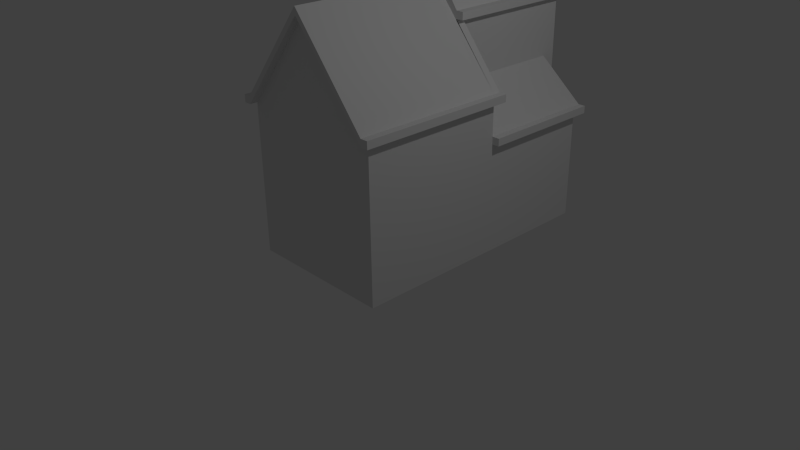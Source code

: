 # Source: maisonComplexe23.blend  (saved by Blender 2.76.0; exported with 4.5.12 LTS)
import bpy
from mathutils import Matrix  # noqa: F401  (used for matrix-valued properties, if any)

bpy.ops.wm.read_factory_settings(use_empty=True)
scene = bpy.context.scene
scene.name = 'Scene'

# ---- collections
col_collection_1 = bpy.data.collections.new('Collection 1'); scene.collection.children.link(col_collection_1)

# ---- materials (node trees are filled in below, after node groups)
mat_material = bpy.data.materials.new('Material')
mat_material.alpha_threshold = 0.0
mat_material.use_transparent_shadow = False
mat_material.roughness = 0.5
mat_material.line_color = (0.0, 0.0, 0.0, 1.0)

# ---- material node trees

# ---- world
world_world = bpy.data.worlds.new('World'); scene.world = world_world
world_world.color = (0.05088, 0.05088, 0.05088)
world_world.use_sun_shadow = False
world_world.sun_shadow_jitter_overblur = 0.0
world_world.cycles.sampling_method = 'MANUAL'
world_world.cycles.sample_map_resolution = 256

# ---- cameras
cam_camera = bpy.data.cameras.new('Camera')
cam_camera.clip_end = 100.0
cam_camera.lens = 35.0
cam_camera.sensor_width = 32.0
cam_camera.sensor_height = 18.0
cam_camera.ortho_scale = 7.314
cam_camera.dof.focus_distance = 0.0
cam_camera.dof.aperture_fstop = 128.0

# ---- lights
light_lamp = bpy.data.lights.new('Lamp', 'POINT')
light_lamp.transmission_factor = 0.0
light_lamp.cutoff_distance = 30.0
light_lamp.energy = 100.0
light_lamp.shadow_buffer_clip_start = 1.001
light_lamp.shadow_soft_size = 0.1
light_lamp.shadow_maximum_resolution = 0.006
light_lamp.use_absolute_resolution = True
light_lamp.cycles.use_multiple_importance_sampling = False

# ---- meshes
me_cube = bpy.data.meshes.new('Cube')
me_cube.from_pydata([(0.3691, 1.08, 0.01847), (1.0, -0.9066, 0.01847), (-1.0, -0.9066, 0.01847), (-1.0, 1.08, 0.01847), (0.3691, 1.08, 2.9), (1.0, -0.9066, 2.018), (-1.0, -0.9066, 2.018), (-1.0, 1.08, 2.018), (-5.364e-07, -0.9066, 3.231), (2.384e-07, 1.08, 3.231), (-0.3125, 3.0, 2.9), (-0.7556, 1.08, 0.01847), (-0.3125, 3.0, 0.01847), (-0.7556, 1.08, 2.297), (0.3691, 3.0, 0.01847), (-0.7556, 2.084, 0.01847), (0.3691, 3.0, 2.9), (-0.7556, 2.084, 2.297), (0.0283, 3.0, 3.387), (0.0283, 1.08, 3.387), (1.0, 1.08, 2.018), (1.0, 1.08, 0.01847), (0.3691, 1.08, 2.018), (0.3691, 3.0, 2.018), (1.0, 1.08, 1.484), (1.0, 2.7, 1.484), (1.0, 2.7, 0.01847), (0.3691, 2.7, 0.01847), (0.3691, 2.7, 2.018), (0.3691, 1.08, 2.782), (1.0, -0.9066, 2.118), (-1.0, -0.9066, 2.118), (-1.0, 1.08, 2.118), (-5.478e-07, -0.9066, 3.331), (2.271e-07, 1.08, 3.331), (1.0, 1.08, 2.118), (-0.7556, 1.08, 2.397), (-6.617e-07, -1.007, 3.231), (-1.0, -1.007, 2.018), (1.0, -1.007, 2.018), (-1.0, -1.007, 2.118), (-6.73e-07, -1.007, 3.331), (1.0, -1.007, 2.118), (-0.7556, 1.18, 2.297), (-1.0, 1.18, 2.018), (-0.7556, 1.18, 2.397), (-1.0, 1.18, 2.118), (0.3691, 1.18, 2.9), (1.0, 1.18, 2.018), (0.3691, 1.18, 2.782), (1.0, 1.18, 2.118), (1.1, -0.9066, 2.118), (1.1, -0.9066, 2.018), (1.1, 1.08, 2.118), (1.1, 1.08, 2.018), (-1.1, 1.08, 2.018), (-1.1, 1.08, 2.118), (-1.1, -1.007, 2.018), (-1.1, -1.007, 2.118), (-1.1, 1.08, 2.118), (-1.1, 1.08, 2.018), (-1.1, 1.18, 2.118), (-1.1, 1.18, 2.018), (1.1, -1.007, 2.018), (1.1, -1.007, 2.118), (1.1, 1.18, 2.118), (1.1, 1.18, 2.018), (-0.3114, 3.0, 3.0), (-0.7546, 2.084, 2.397), (0.02933, 3.0, 3.487), (0.02933, 1.08, 3.487), (-0.7546, 1.08, 2.397), (0.3701, 3.0, 3.0), (0.3701, 1.08, 3.0), (-0.8556, 2.084, 2.298), (-0.8546, 2.084, 2.398), (-0.8556, 1.08, 2.298), (-0.8546, 1.08, 2.398), (0.02831, 3.1, 3.387), (-0.3125, 3.067, 2.9), (0.3691, 3.1, 2.9), (0.02934, 3.1, 3.487), (-0.3114, 3.067, 3.0), (0.3701, 3.1, 3.0), (0.4691, 3.0, 2.898), (0.4691, 1.08, 2.898), (0.4701, 3.0, 2.998), (0.4701, 1.08, 2.998), (0.4701, 3.1, 2.998), (0.4691, 3.1, 2.898), (1.0, 2.7, 1.584), (0.3691, 2.7, 2.118), (0.3691, 1.08, 2.118), (1.0, 1.08, 1.584), (1.0, 2.8, 1.484), (0.3691, 2.8, 2.018), (1.0, 2.8, 1.584), (0.3691, 2.8, 2.118), (1.1, 2.7, 1.484), (1.1, 1.08, 1.484), (1.1, 2.7, 1.584), (1.1, 1.08, 1.584), (1.1, 2.7, 1.584), (1.1, 2.7, 1.484), (1.1, 2.8, 1.584), (1.1, 2.8, 1.484)], [(0, 22)], [(1, 21, 24, 20, 5), (2, 6, 7, 3), (17, 10, 12, 15), (3, 7, 13, 11), (11, 13, 17, 15), (21, 1, 2, 3, 11), (19, 4, 73, 70), (13, 9, 29, 4, 19), (16, 23, 14), (25, 28, 95, 94), (26, 27, 0, 21), (28, 25, 26, 27), (25, 24, 21, 26), (27, 14, 23, 16, 4, 29, 22, 28), (14, 27, 0, 11, 15, 12), (10, 17, 68, 67), (22, 24, 20, 29), (10, 18, 16, 14, 12), (35, 34, 33, 30), (39, 5, 52, 63), (31, 6, 38, 40), (50, 35, 53, 65), (7, 32, 59, 60), (37, 39, 42, 41), (38, 37, 41, 40), (30, 33, 41, 42), (8, 5, 39, 37), (6, 8, 37, 38), (44, 46, 45, 43), (36, 13, 43, 45), (32, 36, 45, 46), (13, 7, 44, 43), (30, 42, 64, 51), (49, 47, 50, 48), (20, 29, 49, 48), (29, 4, 47, 49), (4, 35, 50, 47), (52, 51, 64, 63), (52, 54, 53, 51), (40, 41, 34, 32), (32, 7, 55, 56), (58, 56, 55, 57), (38, 40, 58, 57), (7, 38, 57, 55), (40, 32, 56, 58), (60, 59, 61, 62), (44, 7, 60, 62), (32, 46, 61, 59), (46, 44, 62, 61), (53, 54, 66, 65), (42, 39, 63, 64), (20, 48, 66, 54), (48, 50, 65, 66), (5, 20, 54, 52), (35, 30, 51, 53), (70, 73, 72, 69), (67, 68, 71, 70, 69), (67, 69, 81, 82), (16, 80, 89, 84), (68, 17, 74, 75), (13, 19, 70, 71), (16, 18, 78, 80), (74, 76, 77, 75), (17, 13, 76, 74), (71, 68, 75, 77), (13, 71, 77, 76), (80, 78, 81, 83), (78, 79, 82, 81), (73, 4, 85, 87), (10, 67, 82, 79), (69, 72, 83, 81), (18, 10, 79, 78), (79, 74, 75, 82), (67, 82, 75, 68), (79, 10, 17, 74), (85, 84, 86, 87), (86, 84, 89, 88), (72, 73, 87, 86), (83, 72, 86, 88), (4, 16, 84, 85), (80, 83, 88, 89), (90, 91, 92, 93), (22, 24, 93, 92), (28, 22, 92, 91), (25, 90, 100, 98), (94, 95, 97, 96), (90, 25, 103, 102), (28, 91, 97, 95), (91, 90, 96, 97), (99, 98, 100, 101), (93, 24, 99, 101), (90, 93, 101, 100), (24, 25, 98, 99), (102, 103, 105, 104), (96, 90, 102, 104), (25, 94, 105, 103), (94, 96, 104, 105), (2, 1, 5, 8, 6)])
me_cube.materials.append(mat_material)
me_cube.use_remesh_preserve_volume = False
me_cube.use_remesh_preserve_attributes = False
me_cube.use_mirror_vertex_groups = False
me_cube.update()

# ---- objects
ob_cube = bpy.data.objects.new('Cube', me_cube)
ob_lamp = bpy.data.objects.new('Lamp', light_lamp)
ob_camera = bpy.data.objects.new('Camera', cam_camera)

# ---- transforms, parenting, visibility, modifiers, constraints
ob_cube.location = (0.0, 0.0, 0.0)
ob_cube.lock_rotations_4d = False
ob_cube.empty_display_type = 'ARROWS'
ob_cube.lineart.crease_threshold = 0.0
ob_lamp.location = (4.076, 1.005, 5.904)
ob_lamp.rotation_euler = (0.6503, 0.05522, 1.866)
ob_lamp.lock_rotations_4d = False
ob_lamp.empty_display_type = 'ARROWS'
ob_lamp.color = (0.0, 0.0, 0.0, 0.0)
ob_lamp.lineart.crease_threshold = 0.0
ob_camera.location = (7.481, -6.508, 5.344)
ob_camera.rotation_euler = (1.109, 0.01082, 0.8149)
ob_camera.lock_rotations_4d = False
ob_camera.empty_display_type = 'ARROWS'
ob_camera.color = (0.0, 0.0, 0.0, 0.0)
ob_camera.display_type = 'WIRE'
ob_camera.lineart.crease_threshold = 0.0

# ---- collection membership
col_collection_1.objects.link(ob_cube)
col_collection_1.objects.link(ob_lamp)
col_collection_1.objects.link(ob_camera)

# ---- scene / render settings (as saved in the file)
scene.camera = ob_camera
scene.frame_start = 1; scene.frame_end = 250; scene.frame_set(1)
scene.render.engine = 'BLENDER_EEVEE_NEXT'
scene.render.resolution_percentage = 50
scene.render.dither_intensity = 0.0
scene.cycles.use_denoising = False
scene.cycles.samples = 10
scene.cycles.sampling_pattern = 'TABULATED_SOBOL'
scene.cycles.light_sampling_threshold = 0.0
scene.cycles.use_adaptive_sampling = False
scene.cycles.use_light_tree = False
scene.cycles.blur_glossy = 0.0
scene.cycles.pixel_filter_type = 'GAUSSIAN'
scene.cycles.sample_clamp_indirect = 0.0
scene.view_settings.view_transform = 'Standard'
bpy.context.view_layer.update()
